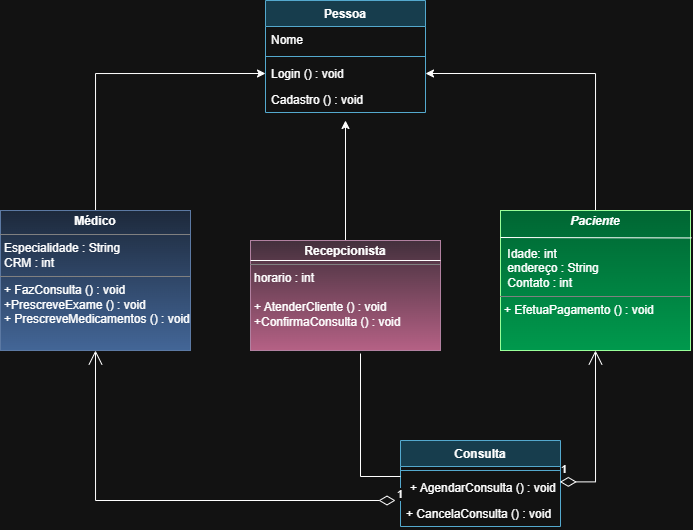

The diagram above was exported from draw.io. Its source (the exported page's mxGraphModel, read from the mxfile embedded in the PNG):
<mxGraphModel dx="1308" dy="1850" grid="1" gridSize="10" guides="1" tooltips="1" connect="1" arrows="1" fold="1" page="1" pageScale="1" pageWidth="827" pageHeight="1169" math="0" shadow="0">
  <root>
    <mxCell id="0" />
    <mxCell id="1" parent="0" />
    <mxCell id="1x4PD7UV-WwaR6a3GC_c-31" style="edgeStyle=orthogonalEdgeStyle;rounded=0;orthogonalLoop=1;jettySize=auto;html=1;entryX=0;entryY=0.5;entryDx=0;entryDy=0;" parent="1" source="1x4PD7UV-WwaR6a3GC_c-1" target="1x4PD7UV-WwaR6a3GC_c-21" edge="1">
      <mxGeometry relative="1" as="geometry" />
    </mxCell>
    <mxCell id="1x4PD7UV-WwaR6a3GC_c-1" value="&lt;p style=&quot;margin:0px;margin-top:4px;text-align:center;&quot;&gt;&lt;b&gt;Médico&lt;/b&gt;&lt;/p&gt;&lt;hr size=&quot;1&quot; style=&quot;border-style:solid;&quot;&gt;&lt;p style=&quot;margin:0px;margin-left:4px;&quot;&gt;&lt;span style=&quot;background-color: transparent; color: light-dark(rgb(0, 0, 0), rgb(255, 255, 255));&quot;&gt;Especialidade : String&lt;/span&gt;&lt;/p&gt;&lt;p style=&quot;margin:0px;margin-left:4px;&quot;&gt;CRM : int&amp;nbsp;&lt;/p&gt;&lt;hr size=&quot;1&quot; style=&quot;border-style:solid;&quot;&gt;&lt;p style=&quot;margin:0px;margin-left:4px;&quot;&gt;+ FazConsulta () : void&lt;/p&gt;&lt;p style=&quot;margin:0px;margin-left:4px;&quot;&gt;+PrescreveExame () : void&lt;/p&gt;&lt;p style=&quot;margin:0px;margin-left:4px;&quot;&gt;+ PrescreveMedicamentos () : void&lt;/p&gt;" style="verticalAlign=top;align=left;overflow=fill;html=1;whiteSpace=wrap;fillColor=#dae8fc;strokeColor=#6c8ebf;gradientColor=#7ea6e0;" parent="1" vertex="1">
      <mxGeometry x="40" y="60" width="190" height="140" as="geometry" />
    </mxCell>
    <mxCell id="1x4PD7UV-WwaR6a3GC_c-30" style="edgeStyle=orthogonalEdgeStyle;rounded=0;orthogonalLoop=1;jettySize=auto;html=1;" parent="1" source="1x4PD7UV-WwaR6a3GC_c-8" edge="1">
      <mxGeometry relative="1" as="geometry">
        <mxPoint x="385" y="-30" as="targetPoint" />
        <Array as="points" />
      </mxGeometry>
    </mxCell>
    <mxCell id="1x4PD7UV-WwaR6a3GC_c-8" value="&lt;p style=&quot;margin:0px;margin-top:4px;text-align:center;&quot;&gt;&lt;b&gt;Recepcionista&lt;/b&gt;&lt;/p&gt;&lt;hr size=&quot;1&quot; style=&quot;border-style:solid;&quot;&gt;&lt;p style=&quot;margin:0px;margin-left:4px;&quot;&gt;&lt;span style=&quot;background-color: transparent; color: light-dark(rgb(0, 0, 0), rgb(255, 255, 255));&quot;&gt;horario : int&lt;/span&gt;&lt;/p&gt;&lt;p style=&quot;margin:0px;margin-left:4px;&quot;&gt;&lt;br&gt;&lt;/p&gt;&lt;p style=&quot;margin:0px;margin-left:4px;&quot;&gt;&lt;/p&gt;&lt;p style=&quot;margin:0px;margin-left:4px;&quot;&gt;&lt;span style=&quot;background-color: transparent; color: light-dark(rgb(0, 0, 0), rgb(255, 255, 255));&quot;&gt;+ AtenderCliente () : void&lt;/span&gt;&lt;/p&gt;&lt;p style=&quot;margin:0px;margin-left:4px;&quot;&gt;+ConfirmaConsulta () : void&lt;/p&gt;" style="verticalAlign=top;align=left;overflow=fill;html=1;whiteSpace=wrap;fillColor=#e6d0de;strokeColor=#996185;gradientColor=#d5739d;" parent="1" vertex="1">
      <mxGeometry x="290" y="90" width="190" height="110" as="geometry" />
    </mxCell>
    <mxCell id="1x4PD7UV-WwaR6a3GC_c-32" style="edgeStyle=orthogonalEdgeStyle;rounded=0;orthogonalLoop=1;jettySize=auto;html=1;exitX=0.5;exitY=0;exitDx=0;exitDy=0;entryX=1;entryY=0.5;entryDx=0;entryDy=0;" parent="1" source="1x4PD7UV-WwaR6a3GC_c-9" target="1x4PD7UV-WwaR6a3GC_c-21" edge="1">
      <mxGeometry relative="1" as="geometry" />
    </mxCell>
    <mxCell id="1x4PD7UV-WwaR6a3GC_c-9" value="&lt;p style=&quot;margin:0px;margin-top:4px;text-align:center;&quot;&gt;&lt;font style=&quot;color: light-dark(rgb(0, 0, 0), rgb(255, 255, 255));&quot;&gt;&lt;i&gt;&lt;b&gt;Paciente&lt;/b&gt;&lt;/i&gt;&lt;br&gt;&lt;/font&gt;&lt;/p&gt;&lt;p style=&quot;margin:0px;margin-top:4px;text-align:center;&quot;&gt;&lt;i&gt;&lt;b&gt;&lt;br&gt;&lt;/b&gt;&lt;/i&gt;&lt;/p&gt;&lt;p style=&quot;margin:0px;margin-left:4px;&quot;&gt;&amp;nbsp;&lt;font style=&quot;color: light-dark(rgb(0, 0, 0), rgb(255, 255, 255));&quot;&gt;Idade: int&lt;/font&gt;&lt;/p&gt;&lt;p style=&quot;margin:0px;margin-left:4px;&quot;&gt;&lt;font style=&quot;color: light-dark(rgb(0, 0, 0), rgb(255, 255, 255));&quot;&gt;&amp;nbsp;endereço : String&lt;/font&gt;&lt;/p&gt;&lt;p style=&quot;margin:0px;margin-left:4px;&quot;&gt;&lt;font style=&quot;color: light-dark(rgb(0, 0, 0), rgb(255, 255, 255));&quot;&gt;&amp;nbsp;Contato : int&lt;/font&gt;&lt;/p&gt;&lt;hr size=&quot;1&quot; style=&quot;border-style:solid;&quot;&gt;&lt;p style=&quot;margin:0px;margin-left:4px;&quot;&gt;&lt;span style=&quot;background-color: transparent; color: light-dark(rgb(0, 0, 0), rgb(255, 255, 255));&quot;&gt;+ EfetuaPagamento () : void&lt;/span&gt;&lt;/p&gt;" style="verticalAlign=top;align=left;overflow=fill;html=1;whiteSpace=wrap;fillColor=light-dark(#6D8764,#006633);strokeColor=light-dark(#3A5431,#99FF99);fontColor=#ffffff;gradientColor=light-dark(#000000,#00994D);" parent="1" vertex="1">
      <mxGeometry x="540" y="60" width="190" height="140" as="geometry" />
    </mxCell>
    <mxCell id="1x4PD7UV-WwaR6a3GC_c-10" value="" style="endArrow=none;html=1;rounded=0;" parent="1" edge="1">
      <mxGeometry width="50" height="50" relative="1" as="geometry">
        <mxPoint x="290" y="110" as="sourcePoint" />
        <mxPoint x="480" y="110" as="targetPoint" />
      </mxGeometry>
    </mxCell>
    <mxCell id="1x4PD7UV-WwaR6a3GC_c-13" value="" style="endArrow=none;html=1;rounded=0;entryX=1.005;entryY=0.196;entryDx=0;entryDy=0;entryPerimeter=0;" parent="1" target="1x4PD7UV-WwaR6a3GC_c-9" edge="1">
      <mxGeometry width="50" height="50" relative="1" as="geometry">
        <mxPoint x="540" y="87" as="sourcePoint" />
        <mxPoint x="640" y="90" as="targetPoint" />
      </mxGeometry>
    </mxCell>
    <mxCell id="1x4PD7UV-WwaR6a3GC_c-18" value="Pessoa" style="swimlane;fontStyle=1;align=center;verticalAlign=top;childLayout=stackLayout;horizontal=1;startSize=26;horizontalStack=0;resizeParent=1;resizeParentMax=0;resizeLast=0;collapsible=1;marginBottom=0;whiteSpace=wrap;html=1;fillColor=#b1ddf0;strokeColor=#10739e;" parent="1" vertex="1">
      <mxGeometry x="305" y="-150" width="160" height="112" as="geometry" />
    </mxCell>
    <mxCell id="1x4PD7UV-WwaR6a3GC_c-19" value="Nome" style="text;strokeColor=none;fillColor=none;align=left;verticalAlign=top;spacingLeft=4;spacingRight=4;overflow=hidden;rotatable=0;points=[[0,0.5],[1,0.5]];portConstraint=eastwest;whiteSpace=wrap;html=1;" parent="1x4PD7UV-WwaR6a3GC_c-18" vertex="1">
      <mxGeometry y="26" width="160" height="26" as="geometry" />
    </mxCell>
    <mxCell id="1x4PD7UV-WwaR6a3GC_c-20" value="" style="line;strokeWidth=1;fillColor=none;align=left;verticalAlign=middle;spacingTop=-1;spacingLeft=3;spacingRight=3;rotatable=0;labelPosition=right;points=[];portConstraint=eastwest;strokeColor=inherit;" parent="1x4PD7UV-WwaR6a3GC_c-18" vertex="1">
      <mxGeometry y="52" width="160" height="8" as="geometry" />
    </mxCell>
    <mxCell id="1x4PD7UV-WwaR6a3GC_c-21" value="Login () : void&lt;div&gt;&lt;br&gt;&lt;/div&gt;" style="text;strokeColor=none;fillColor=none;align=left;verticalAlign=top;spacingLeft=4;spacingRight=4;overflow=hidden;rotatable=0;points=[[0,0.5],[1,0.5]];portConstraint=eastwest;whiteSpace=wrap;html=1;" parent="1x4PD7UV-WwaR6a3GC_c-18" vertex="1">
      <mxGeometry y="60" width="160" height="26" as="geometry" />
    </mxCell>
    <mxCell id="1x4PD7UV-WwaR6a3GC_c-28" value="Cadastro () : void" style="text;strokeColor=none;fillColor=none;align=left;verticalAlign=top;spacingLeft=4;spacingRight=4;overflow=hidden;rotatable=0;points=[[0,0.5],[1,0.5]];portConstraint=eastwest;whiteSpace=wrap;html=1;" parent="1x4PD7UV-WwaR6a3GC_c-18" vertex="1">
      <mxGeometry y="86" width="160" height="26" as="geometry" />
    </mxCell>
    <mxCell id="1x4PD7UV-WwaR6a3GC_c-35" value="Consulta" style="swimlane;fontStyle=1;align=center;verticalAlign=top;childLayout=stackLayout;horizontal=1;startSize=26;horizontalStack=0;resizeParent=1;resizeParentMax=0;resizeLast=0;collapsible=1;marginBottom=0;whiteSpace=wrap;html=1;fillColor=#b1ddf0;strokeColor=#10739e;" parent="1" vertex="1">
      <mxGeometry x="440" y="290" width="160" height="86" as="geometry" />
    </mxCell>
    <mxCell id="1x4PD7UV-WwaR6a3GC_c-37" value="" style="line;strokeWidth=1;fillColor=none;align=left;verticalAlign=middle;spacingTop=-1;spacingLeft=3;spacingRight=3;rotatable=0;labelPosition=right;points=[];portConstraint=eastwest;strokeColor=inherit;" parent="1x4PD7UV-WwaR6a3GC_c-35" vertex="1">
      <mxGeometry y="26" width="160" height="8" as="geometry" />
    </mxCell>
    <mxCell id="1x4PD7UV-WwaR6a3GC_c-38" value="&lt;div&gt;&lt;p style=&quot;margin: 0px 0px 0px 4px;&quot;&gt;+ AgendarConsulta () : void&lt;/p&gt;&lt;/div&gt;" style="text;strokeColor=none;fillColor=none;align=left;verticalAlign=top;spacingLeft=4;spacingRight=4;overflow=hidden;rotatable=0;points=[[0,0.5],[1,0.5]];portConstraint=eastwest;whiteSpace=wrap;html=1;" parent="1x4PD7UV-WwaR6a3GC_c-35" vertex="1">
      <mxGeometry y="34" width="160" height="26" as="geometry" />
    </mxCell>
    <mxCell id="1x4PD7UV-WwaR6a3GC_c-39" value="+ CancelaConsulta () : void" style="text;strokeColor=none;fillColor=none;align=left;verticalAlign=top;spacingLeft=4;spacingRight=4;overflow=hidden;rotatable=0;points=[[0,0.5],[1,0.5]];portConstraint=eastwest;whiteSpace=wrap;html=1;" parent="1x4PD7UV-WwaR6a3GC_c-35" vertex="1">
      <mxGeometry y="60" width="160" height="26" as="geometry" />
    </mxCell>
    <mxCell id="1x4PD7UV-WwaR6a3GC_c-42" value="1" style="endArrow=open;html=1;endSize=12;startArrow=diamondThin;startSize=14;startFill=0;edgeStyle=orthogonalEdgeStyle;align=left;verticalAlign=bottom;rounded=0;entryX=0.5;entryY=1;entryDx=0;entryDy=0;exitX=0.996;exitY=0.285;exitDx=0;exitDy=0;exitPerimeter=0;" parent="1" source="1x4PD7UV-WwaR6a3GC_c-38" target="1x4PD7UV-WwaR6a3GC_c-9" edge="1">
      <mxGeometry x="-1" y="3" relative="1" as="geometry">
        <mxPoint x="530" y="280" as="sourcePoint" />
        <mxPoint x="670" y="280" as="targetPoint" />
      </mxGeometry>
    </mxCell>
    <mxCell id="1x4PD7UV-WwaR6a3GC_c-43" value="1" style="endArrow=open;html=1;endSize=12;startArrow=diamondThin;startSize=14;startFill=0;edgeStyle=orthogonalEdgeStyle;align=left;verticalAlign=bottom;rounded=0;entryX=0.5;entryY=1;entryDx=0;entryDy=0;exitX=0;exitY=0.231;exitDx=0;exitDy=0;exitPerimeter=0;" parent="1" target="1x4PD7UV-WwaR6a3GC_c-1" edge="1">
      <mxGeometry x="-1" y="3" relative="1" as="geometry">
        <mxPoint x="435" y="350" as="sourcePoint" />
        <mxPoint x="380" y="220" as="targetPoint" />
      </mxGeometry>
    </mxCell>
    <mxCell id="1x4PD7UV-WwaR6a3GC_c-45" value="" style="endArrow=none;html=1;rounded=0;" parent="1" edge="1">
      <mxGeometry width="50" height="50" relative="1" as="geometry">
        <mxPoint x="440" y="326" as="sourcePoint" />
        <mxPoint x="400" y="203" as="targetPoint" />
        <Array as="points">
          <mxPoint x="400" y="326" />
        </Array>
      </mxGeometry>
    </mxCell>
  </root>
</mxGraphModel>